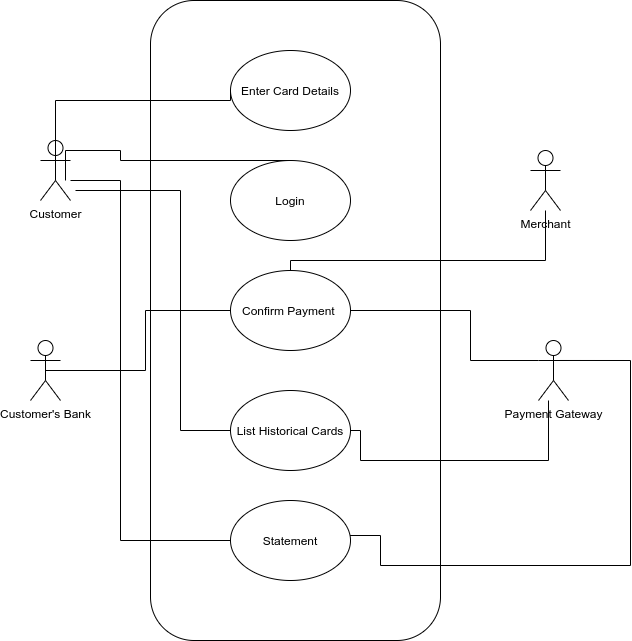

The diagram above was exported from draw.io. Its source (the exported page's mxGraphModel, read from the mxfile embedded in the PNG):
<mxGraphModel dx="1102" dy="943" grid="1" gridSize="10" guides="1" tooltips="1" connect="1" arrows="1" fold="1" page="1" pageScale="1" pageWidth="1169" pageHeight="826" math="0" shadow="0">
  <root>
    <mxCell id="0" />
    <mxCell id="1" parent="0" />
    <mxCell id="8kRwTSDfyPRPLOMooVfS-1" value="Customer" style="shape=umlActor;verticalLabelPosition=bottom;verticalAlign=top;html=1;" parent="1" vertex="1">
      <mxGeometry x="210" y="230" width="30" height="60" as="geometry" />
    </mxCell>
    <mxCell id="8kRwTSDfyPRPLOMooVfS-2" value="Customer's Bank" style="shape=umlActor;verticalLabelPosition=bottom;verticalAlign=top;html=1;" parent="1" vertex="1">
      <mxGeometry x="200" y="430" width="30" height="60" as="geometry" />
    </mxCell>
    <mxCell id="8kRwTSDfyPRPLOMooVfS-3" value="Merchant" style="shape=umlActor;verticalLabelPosition=bottom;verticalAlign=top;html=1;" parent="1" vertex="1">
      <mxGeometry x="700" y="240" width="30" height="60" as="geometry" />
    </mxCell>
    <mxCell id="8kRwTSDfyPRPLOMooVfS-5" value="" style="rounded=1;whiteSpace=wrap;html=1;" parent="1" vertex="1">
      <mxGeometry x="320" y="90" width="290" height="640" as="geometry" />
    </mxCell>
    <mxCell id="8kRwTSDfyPRPLOMooVfS-6" value="Enter Card Details" style="ellipse;whiteSpace=wrap;html=1;" parent="1" vertex="1">
      <mxGeometry x="400" y="140" width="120" height="80" as="geometry" />
    </mxCell>
    <mxCell id="8kRwTSDfyPRPLOMooVfS-7" value="Login" style="ellipse;whiteSpace=wrap;html=1;" parent="1" vertex="1">
      <mxGeometry x="400" y="250" width="120" height="80" as="geometry" />
    </mxCell>
    <mxCell id="8kRwTSDfyPRPLOMooVfS-8" value="List Historical Cards" style="ellipse;whiteSpace=wrap;html=1;" parent="1" vertex="1">
      <mxGeometry x="400" y="480" width="120" height="80" as="geometry" />
    </mxCell>
    <mxCell id="8kRwTSDfyPRPLOMooVfS-9" value="Confirm Payment&amp;nbsp;&lt;br&gt;" style="ellipse;whiteSpace=wrap;html=1;" parent="1" vertex="1">
      <mxGeometry x="400" y="360" width="120" height="80" as="geometry" />
    </mxCell>
    <mxCell id="8kRwTSDfyPRPLOMooVfS-11" value="Payment Gateway" style="shape=umlActor;verticalLabelPosition=bottom;verticalAlign=top;html=1;" parent="1" vertex="1">
      <mxGeometry x="708" y="430" width="30" height="60" as="geometry" />
    </mxCell>
    <mxCell id="8kRwTSDfyPRPLOMooVfS-13" value="Statement" style="ellipse;whiteSpace=wrap;html=1;" parent="1" vertex="1">
      <mxGeometry x="400" y="590" width="120" height="80" as="geometry" />
    </mxCell>
    <mxCell id="8kRwTSDfyPRPLOMooVfS-17" value="" style="endArrow=none;html=1;rounded=0;edgeStyle=orthogonalEdgeStyle;exitX=0.5;exitY=0.5;exitDx=0;exitDy=0;exitPerimeter=0;entryX=0;entryY=0.5;entryDx=0;entryDy=0;" parent="1" source="8kRwTSDfyPRPLOMooVfS-1" target="8kRwTSDfyPRPLOMooVfS-6" edge="1">
      <mxGeometry width="50" height="50" relative="1" as="geometry">
        <mxPoint x="540" y="490" as="sourcePoint" />
        <mxPoint x="590" y="440" as="targetPoint" />
        <Array as="points">
          <mxPoint x="225" y="190" />
          <mxPoint x="400" y="190" />
        </Array>
      </mxGeometry>
    </mxCell>
    <mxCell id="8kRwTSDfyPRPLOMooVfS-18" value="" style="endArrow=none;html=1;rounded=0;edgeStyle=orthogonalEdgeStyle;exitX=0.5;exitY=0.5;exitDx=0;exitDy=0;exitPerimeter=0;" parent="1" target="8kRwTSDfyPRPLOMooVfS-7" edge="1">
      <mxGeometry width="50" height="50" relative="1" as="geometry">
        <mxPoint x="235" y="270" as="sourcePoint" />
        <mxPoint x="410" y="280" as="targetPoint" />
        <Array as="points">
          <mxPoint x="235" y="240" />
          <mxPoint x="290" y="240" />
          <mxPoint x="290" y="250" />
        </Array>
      </mxGeometry>
    </mxCell>
    <mxCell id="8kRwTSDfyPRPLOMooVfS-19" value="" style="endArrow=none;html=1;rounded=0;edgeStyle=orthogonalEdgeStyle;exitX=0.5;exitY=0.5;exitDx=0;exitDy=0;exitPerimeter=0;entryX=0;entryY=0.5;entryDx=0;entryDy=0;" parent="1" target="8kRwTSDfyPRPLOMooVfS-8" edge="1">
      <mxGeometry width="50" height="50" relative="1" as="geometry">
        <mxPoint x="245" y="280" as="sourcePoint" />
        <mxPoint x="410" y="300" as="targetPoint" />
        <Array as="points">
          <mxPoint x="350" y="280" />
          <mxPoint x="350" y="520" />
        </Array>
      </mxGeometry>
    </mxCell>
    <mxCell id="8kRwTSDfyPRPLOMooVfS-20" value="" style="endArrow=none;html=1;rounded=0;edgeStyle=orthogonalEdgeStyle;exitX=0.5;exitY=0.5;exitDx=0;exitDy=0;exitPerimeter=0;" parent="1" source="8kRwTSDfyPRPLOMooVfS-2" target="8kRwTSDfyPRPLOMooVfS-9" edge="1">
      <mxGeometry width="50" height="50" relative="1" as="geometry">
        <mxPoint x="540" y="490" as="sourcePoint" />
        <mxPoint x="590" y="440" as="targetPoint" />
      </mxGeometry>
    </mxCell>
    <mxCell id="8kRwTSDfyPRPLOMooVfS-21" value="" style="endArrow=none;html=1;rounded=0;edgeStyle=orthogonalEdgeStyle;entryX=0;entryY=0.5;entryDx=0;entryDy=0;" parent="1" target="8kRwTSDfyPRPLOMooVfS-13" edge="1">
      <mxGeometry width="50" height="50" relative="1" as="geometry">
        <mxPoint x="240" y="270" as="sourcePoint" />
        <mxPoint x="410" y="410" as="targetPoint" />
        <Array as="points">
          <mxPoint x="290" y="270" />
          <mxPoint x="290" y="630" />
        </Array>
      </mxGeometry>
    </mxCell>
    <mxCell id="8kRwTSDfyPRPLOMooVfS-22" value="" style="endArrow=none;html=1;rounded=0;edgeStyle=orthogonalEdgeStyle;" parent="1" source="8kRwTSDfyPRPLOMooVfS-9" target="8kRwTSDfyPRPLOMooVfS-3" edge="1">
      <mxGeometry width="50" height="50" relative="1" as="geometry">
        <mxPoint x="235" y="270" as="sourcePoint" />
        <mxPoint x="410" y="190" as="targetPoint" />
        <Array as="points">
          <mxPoint x="460" y="350" />
          <mxPoint x="715" y="350" />
        </Array>
      </mxGeometry>
    </mxCell>
    <mxCell id="8kRwTSDfyPRPLOMooVfS-23" value="" style="endArrow=none;html=1;rounded=0;edgeStyle=orthogonalEdgeStyle;entryX=0;entryY=0.3333333333333333;entryDx=0;entryDy=0;entryPerimeter=0;" parent="1" source="8kRwTSDfyPRPLOMooVfS-9" target="8kRwTSDfyPRPLOMooVfS-11" edge="1">
      <mxGeometry width="50" height="50" relative="1" as="geometry">
        <mxPoint x="530" y="410" as="sourcePoint" />
        <mxPoint x="725" y="310" as="targetPoint" />
        <Array as="points">
          <mxPoint x="640" y="400" />
          <mxPoint x="640" y="450" />
        </Array>
      </mxGeometry>
    </mxCell>
    <mxCell id="8kRwTSDfyPRPLOMooVfS-24" value="" style="endArrow=none;html=1;rounded=0;edgeStyle=orthogonalEdgeStyle;exitX=1;exitY=0.5;exitDx=0;exitDy=0;" parent="1" source="8kRwTSDfyPRPLOMooVfS-8" target="8kRwTSDfyPRPLOMooVfS-11" edge="1">
      <mxGeometry width="50" height="50" relative="1" as="geometry">
        <mxPoint x="530" y="410" as="sourcePoint" />
        <mxPoint x="718" y="500" as="targetPoint" />
        <Array as="points">
          <mxPoint x="530" y="520" />
          <mxPoint x="530" y="550" />
          <mxPoint x="718" y="550" />
        </Array>
      </mxGeometry>
    </mxCell>
    <mxCell id="8kRwTSDfyPRPLOMooVfS-25" value="" style="endArrow=none;html=1;rounded=0;edgeStyle=orthogonalEdgeStyle;entryX=0.733;entryY=0.333;entryDx=0;entryDy=0;entryPerimeter=0;" parent="1" source="8kRwTSDfyPRPLOMooVfS-13" target="8kRwTSDfyPRPLOMooVfS-11" edge="1">
      <mxGeometry width="50" height="50" relative="1" as="geometry">
        <mxPoint x="540" y="625" as="sourcePoint" />
        <mxPoint x="738" y="605" as="targetPoint" />
        <Array as="points">
          <mxPoint x="550" y="625" />
          <mxPoint x="550" y="655" />
          <mxPoint x="800" y="655" />
          <mxPoint x="800" y="450" />
        </Array>
      </mxGeometry>
    </mxCell>
  </root>
</mxGraphModel>